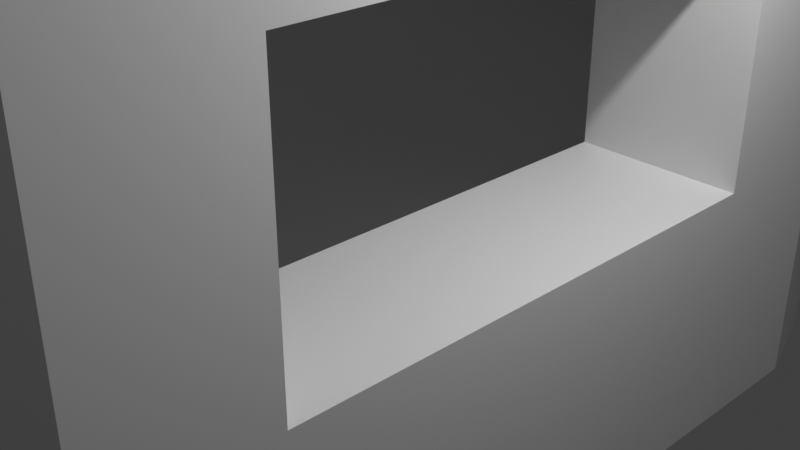 # Source: shuttle-base.blend  (saved by Blender 4.0.36; exported with 4.5.12 LTS)
import bpy
from mathutils import Matrix  # noqa: F401  (used for matrix-valued properties, if any)

bpy.ops.wm.read_factory_settings(use_empty=True)
scene = bpy.context.scene
scene.name = 'Scene'

# ---- collections
col_collection = bpy.data.collections.new('Collection'); scene.collection.children.link(col_collection)

# ---- materials (node trees are filled in below, after node groups)
mat_material = bpy.data.materials.new('Material')
mat_material.alpha_threshold = 0.0
mat_material.use_transparent_shadow = False
mat_material.roughness = 0.5
mat_material.line_color = (0.0, 0.0, 0.0, 1.0)

# ---- material node trees
mat_material.use_nodes = True; mat_material.node_tree.nodes.clear()
_N = mat_material.node_tree.nodes; _L = mat_material.node_tree.links
n0 = _N.new('ShaderNodeOutputMaterial'); n0.name = 'Material Output'; n0.location = (300, 300)
n1 = _N.new('ShaderNodeBsdfPrincipled'); n1.name = 'Principled BSDF'; n1.location = (10, 300)
n1.inputs[3].default_value = 1.45
_L.new(n1.outputs[0], n0.inputs[0])
n0.is_active_output = True

# ---- world
world_world = bpy.data.worlds.new('World'); scene.world = world_world
world_world.use_nodes = True; world_world.node_tree.nodes.clear()
_N = world_world.node_tree.nodes; _L = world_world.node_tree.links
n0 = _N.new('ShaderNodeOutputWorld'); n0.name = 'World Output'; n0.location = (300, 300)
n1 = _N.new('ShaderNodeBackground'); n1.name = 'Background'; n1.location = (10, 300)
n1.inputs[0].default_value = (0.05088, 0.05088, 0.05088, 1.0)
_L.new(n1.outputs[0], n0.inputs[0])
n0.is_active_output = True
world_world.color = (0.05088, 0.05088, 0.05088)
world_world.use_sun_shadow = False
world_world.sun_shadow_jitter_overblur = 0.0

# ---- cameras
cam_camera = bpy.data.cameras.new('Camera')
cam_camera.clip_end = 100.0
cam_camera.ortho_scale = 7.314

# ---- lights
light_light = bpy.data.lights.new('Light', 'POINT')
light_light.transmission_factor = 0.0
light_light.use_soft_falloff = False
light_light.energy = 1000.0
light_light.shadow_soft_size = 0.1
light_light.shadow_maximum_resolution = 0.006
light_light.use_absolute_resolution = True

# ---- meshes
me_cube = bpy.data.meshes.new('Cube')
me_cube.from_pydata([(0.0, 4.7, 0.0), (0.0, 4.7, -1.0), (0.0, 0.0, 0.0), (0.0, 0.0, -1.0), (-1.6, 6.9, 0.0), (-1.6, 6.9, -1.0), (2.0, 4.7, -1.0), (2.0, 4.7, 0.0), (-5.1, 9.9, 0.0), (-5.1, 9.9, -1.0), (2.0, 0.0, 0.0), (-9.9, 12.0, 0.0), (-9.9, 12.0, -1.0), (-15.3, 13.3, 0.0), (-15.3, 13.3, -1.0), (-21.1, 13.6, 0.0), (-21.1, 13.6, -1.0), (-26.9, 13.1, 0.0), (-26.9, 13.1, -1.0), (-32.3, 11.8, 0.0), (-32.3, 11.8, -1.0), (-37.1, 9.7, 0.0), (-37.1, 9.7, -1.0), (-41.1, 6.7, 0.0), (-41.1, 6.7, -1.0), (-43.4, 3.5, 0.0), (-43.4, 3.5, -1.0), (-44.1, 0.0, -1.0), (2.0, 0.0, -1.0), (1.617, 5.876, -1.0), (0.01747, 8.076, -1.0), (1.617, 5.876, 0.0), (0.01747, 8.076, 0.0), (-0.2984, 8.418, 0.0), (-0.2984, 8.418, -1.0), (-3.798, 11.42, -1.0), (-3.798, 11.42, 0.0), (-9.098, 13.83, 0.0), (-4.298, 11.73, 0.0), (-4.298, 11.73, -1.0), (-9.098, 13.83, -1.0), (-14.83, 15.24, 0.0), (-9.432, 13.94, 0.0), (-9.432, 13.94, -1.0), (-14.83, 15.24, -1.0), (-20.93, 15.59, 0.0), (-15.13, 15.29, 0.0), (-15.13, 15.29, -1.0), (-20.93, 15.59, -1.0), (-27.07, 15.09, 0.0), (-21.27, 15.59, 0.0), (-21.27, 15.59, -1.0), (-27.07, 15.09, -1.0), (-32.77, 13.74, 0.0), (-27.37, 15.04, 0.0), (-27.37, 15.04, -1.0), (-32.77, 13.74, -1.0), (-37.9, 11.53, 0.0), (-33.1, 13.63, 0.0), (-33.1, 13.63, -1.0), (-37.9, 11.53, -1.0), (-42.4, 8.219, 0.0), (-38.4, 11.22, 0.0), (-38.4, 11.22, -1.0), (-42.4, 8.219, -1.0), (-45.02, 4.667, 0.0), (-42.72, 7.867, 0.0), (-42.72, 7.867, -1.0), (-45.02, 4.667, -1.0), (-46.06, 0.3922, 0.0), (-45.36, 3.892, 0.0), (-45.36, 3.892, -1.0), (-46.06, 0.3922, -1.0), (-46.1, 0.0, -1.0), (2.0, 4.7, 3.0), (2.0, 3.0, 3.0), (0.0, 4.7, 3.0), (0.0, 3.0, 3.0), (-1.6, 6.9, 3.0), (-9.9, 12.0, 3.0), (-5.1, 9.9, 3.0), (-15.3, 13.3, 3.0), (-21.1, 13.6, 3.0), (-26.9, 13.1, 3.0), (-32.3, 11.8, 3.0), (-37.1, 9.7, 3.0), (-41.1, 6.7, 3.0), (-43.4, 3.5, 3.0), (-44.1, 0.0, 3.0), (0.01747, 8.076, 3.0), (1.617, 5.876, 3.0), (-0.2984, 8.418, 3.0), (-3.798, 11.42, 3.0), (-9.098, 13.83, 3.0), (-4.298, 11.73, 3.0), (-14.83, 15.24, 3.0), (-9.432, 13.94, 3.0), (-20.93, 15.59, 3.0), (-15.13, 15.29, 3.0), (-27.07, 15.09, 3.0), (-21.27, 15.59, 3.0), (-32.77, 13.74, 3.0), (-27.37, 15.04, 3.0), (-37.9, 11.53, 3.0), (-33.1, 13.63, 3.0), (-42.4, 8.219, 3.0), (-38.4, 11.22, 3.0), (-45.02, 4.667, 3.0), (-42.72, 7.867, 3.0), (-46.06, 0.3922, 3.0), (-45.36, 3.892, 3.0), (-46.1, 0.0, 3.0), (2.0, 3.0, 0.0), (0.0, 3.0, 0.0), (-32.3, 11.8, 5.5), (-26.9, 13.1, 5.5), (2.0, 0.0, -1.0), (2.0, 4.7, -1.0), (0.0, 0.0, -1.0), (-21.1, 13.6, 5.5), (-15.3, 13.3, 5.5), (-5.1, 9.9, 5.5), (-9.9, 12.0, 5.5), (-1.6, 6.9, 5.5), (0.0, 3.0, 5.5), (0.0, 4.7, 5.5), (2.0, 3.0, 5.5), (2.0, 4.7, 5.5), (-44.1, 0.0, -1.0), (-44.1, 0.0, 0.0), (1.617, 5.876, -1.0), (0.01747, 8.076, -1.0), (-0.2984, 8.418, -1.0), (-3.798, 11.42, -1.0), (-4.298, 11.73, -1.0), (-9.098, 13.83, -1.0), (-9.432, 13.94, -1.0), (-14.83, 15.24, -1.0), (-15.13, 15.29, -1.0), (-20.93, 15.59, -1.0), (-21.27, 15.59, -1.0), (-27.07, 15.09, -1.0), (-27.37, 15.04, -1.0), (-32.77, 13.74, -1.0), (-33.1, 13.63, -1.0), (-37.9, 11.53, -1.0), (-38.4, 11.22, -1.0), (-42.4, 8.219, -1.0), (-42.72, 7.867, -1.0), (-45.02, 4.667, -1.0), (-45.36, 3.892, -1.0), (-46.06, 0.3922, -1.0), (-46.1, 0.0, 0.0), (-46.1, 0.0, -1.0), (0.0, 4.7, -3.0), (-1.6, 6.9, -3.0), (2.0, 0.0, -3.0), (2.0, 4.7, -3.0), (0.0, 0.0, -3.0), (-5.1, 9.9, -3.0), (-9.9, 12.0, -3.0), (-15.3, 13.3, -3.0), (-21.1, 13.6, -3.0), (-26.9, 13.1, -3.0), (-32.3, 11.8, -3.0), (-37.1, 9.7, -3.0), (-41.1, 6.7, -3.0), (-43.4, 3.5, -3.0), (-44.1, 0.0, -3.0), (1.617, 5.876, -3.0), (0.01747, 8.076, -3.0), (-0.2984, 8.418, -3.0), (-3.798, 11.42, -3.0), (-4.298, 11.73, -3.0), (-9.098, 13.83, -3.0), (-9.432, 13.94, -3.0), (-14.83, 15.24, -3.0), (-15.13, 15.29, -3.0), (-20.93, 15.59, -3.0), (-21.27, 15.59, -3.0), (-27.07, 15.09, -3.0), (-27.37, 15.04, -3.0), (-32.77, 13.74, -3.0), (-33.1, 13.63, -3.0), (-37.9, 11.53, -3.0), (-38.4, 11.22, -3.0), (-42.4, 8.219, -3.0), (-42.72, 7.867, -3.0), (-45.02, 4.667, -3.0), (-45.36, 3.892, -3.0), (-46.06, 0.3922, -3.0), (-46.1, 0.0, -3.0), (-37.1, 9.7, 5.5), (-41.1, 6.7, 5.5), (-43.4, 3.5, 5.5), (-44.1, 0.0, 5.5), (0.01747, 8.076, 5.5), (1.617, 5.876, 5.5), (-0.2984, 8.418, 5.5), (-3.798, 11.42, 5.5), (-9.098, 13.83, 5.5), (-4.298, 11.73, 5.5), (-14.83, 15.24, 5.5), (-9.432, 13.94, 5.5), (-20.93, 15.59, 5.5), (-15.13, 15.29, 5.5), (-27.07, 15.09, 5.5), (-21.27, 15.59, 5.5), (-32.77, 13.74, 5.5), (-27.37, 15.04, 5.5), (-37.9, 11.53, 5.5), (-33.1, 13.63, 5.5), (-42.4, 8.219, 5.5), (-38.4, 11.22, 5.5), (-45.02, 4.667, 5.5), (-42.72, 7.867, 5.5), (-46.06, 0.3922, 5.5), (-45.36, 3.892, 5.5), (-46.1, 0.0, 5.5), (2.0, 0.0, 3.0), (0.0, 0.0, 3.0), (0.0, 0.0, 5.5), (2.0, 0.0, 5.5), (0.0, -4.7, 0.0), (0.0, -4.7, -1.0), (0.0, 0.0, 0.0), (0.0, 0.0, -1.0), (-1.6, -6.9, 0.0), (-1.6, -6.9, -1.0), (2.0, -4.7, -1.0), (2.0, -4.7, 0.0), (-5.1, -9.9, 0.0), (-5.1, -9.9, -1.0), (2.0, 0.0, 0.0), (-9.9, -12.0, 0.0), (-9.9, -12.0, -1.0), (-15.3, -13.3, 0.0), (-15.3, -13.3, -1.0), (-21.1, -13.6, 0.0), (-21.1, -13.6, -1.0), (-26.9, -13.1, 0.0), (-26.9, -13.1, -1.0), (-32.3, -11.8, 0.0), (-32.3, -11.8, -1.0), (-37.1, -9.7, 0.0), (-37.1, -9.7, -1.0), (-41.1, -6.7, 0.0), (-41.1, -6.7, -1.0), (-43.4, -3.5, 0.0), (-43.4, -3.5, -1.0), (-44.1, 0.0, -1.0), (2.0, 0.0, -1.0), (1.617, -5.876, -1.0), (0.01747, -8.076, -1.0), (1.617, -5.876, 0.0), (0.01747, -8.076, 0.0), (-0.2984, -8.418, 0.0), (-0.2984, -8.418, -1.0), (-3.798, -11.42, -1.0), (-3.798, -11.42, 0.0), (-9.098, -13.83, 0.0), (-4.298, -11.73, 0.0), (-4.298, -11.73, -1.0), (-9.098, -13.83, -1.0), (-14.83, -15.24, 0.0), (-9.432, -13.94, 0.0), (-9.432, -13.94, -1.0), (-14.83, -15.24, -1.0), (-20.93, -15.59, 0.0), (-15.13, -15.29, 0.0), (-15.13, -15.29, -1.0), (-20.93, -15.59, -1.0), (-27.07, -15.09, 0.0), (-21.27, -15.59, 0.0), (-21.27, -15.59, -1.0), (-27.07, -15.09, -1.0), (-32.77, -13.74, 0.0), (-27.37, -15.04, 0.0), (-27.37, -15.04, -1.0), (-32.77, -13.74, -1.0), (-37.9, -11.53, 0.0), (-33.1, -13.63, 0.0), (-33.1, -13.63, -1.0), (-37.9, -11.53, -1.0), (-42.4, -8.219, 0.0), (-38.4, -11.22, 0.0), (-38.4, -11.22, -1.0), (-42.4, -8.219, -1.0), (-45.02, -4.667, 0.0), (-42.72, -7.867, 0.0), (-42.72, -7.867, -1.0), (-45.02, -4.667, -1.0), (-46.06, -0.3922, 0.0), (-45.36, -3.892, 0.0), (-45.36, -3.892, -1.0), (-46.06, -0.3922, -1.0), (-46.1, 0.0, -1.0), (2.0, -4.7, 3.0), (2.0, -3.0, 3.0), (0.0, -4.7, 3.0), (0.0, -3.0, 3.0), (-1.6, -6.9, 3.0), (-9.9, -12.0, 3.0), (-5.1, -9.9, 3.0), (-15.3, -13.3, 3.0), (-21.1, -13.6, 3.0), (-26.9, -13.1, 3.0), (-32.3, -11.8, 3.0), (-37.1, -9.7, 3.0), (-41.1, -6.7, 3.0), (-43.4, -3.5, 3.0), (-44.1, 0.0, 3.0), (0.01747, -8.076, 3.0), (1.617, -5.876, 3.0), (-0.2984, -8.418, 3.0), (-3.798, -11.42, 3.0), (-9.098, -13.83, 3.0), (-4.298, -11.73, 3.0), (-14.83, -15.24, 3.0), (-9.432, -13.94, 3.0), (-20.93, -15.59, 3.0), (-15.13, -15.29, 3.0), (-27.07, -15.09, 3.0), (-21.27, -15.59, 3.0), (-32.77, -13.74, 3.0), (-27.37, -15.04, 3.0), (-37.9, -11.53, 3.0), (-33.1, -13.63, 3.0), (-42.4, -8.219, 3.0), (-38.4, -11.22, 3.0), (-45.02, -4.667, 3.0), (-42.72, -7.867, 3.0), (-46.06, -0.3922, 3.0), (-45.36, -3.892, 3.0), (-46.1, 0.0, 3.0), (2.0, -3.0, 0.0), (0.0, -3.0, 0.0), (-32.3, -11.8, 5.5), (-26.9, -13.1, 5.5), (2.0, 0.0, -1.0), (2.0, -4.7, -1.0), (0.0, 0.0, -1.0), (-21.1, -13.6, 5.5), (-15.3, -13.3, 5.5), (-5.1, -9.9, 5.5), (-9.9, -12.0, 5.5), (-1.6, -6.9, 5.5), (0.0, -3.0, 5.5), (0.0, -4.7, 5.5), (2.0, -3.0, 5.5), (2.0, -4.7, 5.5), (-44.1, 0.0, -1.0), (-44.1, 0.0, 0.0), (1.617, -5.876, -1.0), (0.01747, -8.076, -1.0), (-0.2984, -8.418, -1.0), (-3.798, -11.42, -1.0), (-4.298, -11.73, -1.0), (-9.098, -13.83, -1.0), (-9.432, -13.94, -1.0), (-14.83, -15.24, -1.0), (-15.13, -15.29, -1.0), (-20.93, -15.59, -1.0), (-21.27, -15.59, -1.0), (-27.07, -15.09, -1.0), (-27.37, -15.04, -1.0), (-32.77, -13.74, -1.0), (-33.1, -13.63, -1.0), (-37.9, -11.53, -1.0), (-38.4, -11.22, -1.0), (-42.4, -8.219, -1.0), (-42.72, -7.867, -1.0), (-45.02, -4.667, -1.0), (-45.36, -3.892, -1.0), (-46.06, -0.3922, -1.0), (-46.1, 0.0, 0.0), (-46.1, 0.0, -1.0), (0.0, -4.7, -3.0), (-1.6, -6.9, -3.0), (2.0, 0.0, -3.0), (2.0, -4.7, -3.0), (0.0, 0.0, -3.0), (-5.1, -9.9, -3.0), (-9.9, -12.0, -3.0), (-15.3, -13.3, -3.0), (-21.1, -13.6, -3.0), (-26.9, -13.1, -3.0), (-32.3, -11.8, -3.0), (-37.1, -9.7, -3.0), (-41.1, -6.7, -3.0), (-43.4, -3.5, -3.0), (-44.1, 0.0, -3.0), (1.617, -5.876, -3.0), (0.01747, -8.076, -3.0), (-0.2984, -8.418, -3.0), (-3.798, -11.42, -3.0), (-4.298, -11.73, -3.0), (-9.098, -13.83, -3.0), (-9.432, -13.94, -3.0), (-14.83, -15.24, -3.0), (-15.13, -15.29, -3.0), (-20.93, -15.59, -3.0), (-21.27, -15.59, -3.0), (-27.07, -15.09, -3.0), (-27.37, -15.04, -3.0), (-32.77, -13.74, -3.0), (-33.1, -13.63, -3.0), (-37.9, -11.53, -3.0), (-38.4, -11.22, -3.0), (-42.4, -8.219, -3.0), (-42.72, -7.867, -3.0), (-45.02, -4.667, -3.0), (-45.36, -3.892, -3.0), (-46.06, -0.3922, -3.0), (-46.1, 0.0, -3.0), (-37.1, -9.7, 5.5), (-41.1, -6.7, 5.5), (-43.4, -3.5, 5.5), (-44.1, 0.0, 5.5), (0.01747, -8.076, 5.5), (1.617, -5.876, 5.5), (-0.2984, -8.418, 5.5), (-3.798, -11.42, 5.5), (-9.098, -13.83, 5.5), (-4.298, -11.73, 5.5), (-14.83, -15.24, 5.5), (-9.432, -13.94, 5.5), (-20.93, -15.59, 5.5), (-15.13, -15.29, 5.5), (-27.07, -15.09, 5.5), (-21.27, -15.59, 5.5), (-32.77, -13.74, 5.5), (-27.37, -15.04, 5.5), (-37.9, -11.53, 5.5), (-33.1, -13.63, 5.5), (-42.4, -8.219, 5.5), (-38.4, -11.22, 5.5), (-45.02, -4.667, 5.5), (-42.72, -7.867, 5.5), (-46.06, -0.3922, 5.5), (-45.36, -3.892, 5.5), (-46.1, 0.0, 5.5), (2.0, 0.0, 3.0), (0.0, 0.0, 3.0), (0.0, 0.0, 5.5), (2.0, 0.0, 5.5)], [], [(2, 3, 28, 10), (6, 7, 112, 10, 28), (54, 53, 101, 102), (40, 43, 136, 135), (88, 111, 152, 129), (30, 29, 130, 131), (64, 67, 148, 147), (31, 7, 74, 90), (30, 32, 31, 29), (44, 43, 136, 137), (77, 76, 0, 113), (34, 35, 36, 33), (49, 54, 102, 99), (39, 35, 133, 134), (37, 38, 39, 40), (15, 13, 81, 82), (64, 63, 146, 147), (41, 42, 43, 44), (6, 28, 116, 117), (45, 46, 47, 48), (46, 45, 97, 98), (49, 50, 51, 52), (60, 63, 146, 145), (66, 65, 107, 108), (53, 54, 55, 56), (34, 30, 131, 132), (57, 58, 59, 60), (50, 45, 97, 100), (61, 62, 63, 64), (56, 55, 142, 143), (13, 11, 79, 81), (65, 66, 67, 68), (111, 109, 69, 152), (69, 70, 71, 72), (31, 32, 89, 90), (28, 3, 118, 116), (6, 7, 31, 29), (8, 4, 78, 80), (33, 34, 30, 32), (38, 37, 93, 94), (25, 23, 86, 87), (36, 38, 39, 35), (40, 37, 42, 43), (58, 57, 103, 104), (46, 41, 95, 98), (41, 46, 47, 44), (129, 25, 87, 88), (45, 50, 51, 48), (11, 8, 80, 79), (49, 54, 55, 52), (70, 65, 107, 110), (53, 58, 59, 56), (23, 21, 85, 86), (57, 62, 63, 60), (42, 37, 93, 96), (61, 66, 67, 64), (50, 49, 99, 100), (65, 70, 71, 68), (56, 59, 144, 143), (35, 34, 132, 133), (6, 29, 130, 117), (48, 47, 138, 139), (55, 52, 141, 142), (68, 67, 148, 149), (48, 51, 140, 139), (40, 39, 134, 135), (60, 59, 144, 145), (73, 72, 151, 153), (147, 146, 185, 186), (137, 136, 175, 176), (128, 153, 191, 168), (139, 140, 179, 178), (151, 150, 189, 190), (141, 140, 179, 180), (131, 130, 169, 170), (137, 138, 177, 176), (117, 116, 156, 157), (135, 136, 175, 174), (145, 144, 183, 184), (135, 134, 173, 174), (70, 69, 109, 110), (152, 69, 151, 153), (27, 3, 118, 128), (110, 109, 216, 217), (91, 92, 199, 198), (110, 107, 214, 217), (80, 78, 123, 121), (105, 108, 215, 212), (100, 99, 206, 207), (79, 80, 121, 122), (103, 106, 213, 210), (78, 76, 125, 123), (108, 107, 214, 215), (90, 89, 196, 197), (104, 101, 208, 211), (76, 77, 124, 125), (99, 102, 209, 206), (98, 97, 204, 205), (75, 74, 127, 126), (77, 75, 219, 220), (100, 97, 204, 207), (106, 105, 212, 213), (88, 87, 194, 195), (98, 95, 202, 205), (87, 86, 193, 194), (96, 93, 200, 203), (96, 95, 202, 203), (17, 15, 82, 83), (58, 53, 101, 104), (32, 33, 91, 89), (19, 17, 83, 84), (57, 62, 106, 103), (10, 112, 113, 2), (77, 113, 112, 75), (62, 61, 105, 106), (42, 41, 95, 96), (33, 36, 92, 91), (36, 38, 94, 92), (21, 19, 84, 85), (61, 66, 108, 105), (4, 0, 76, 78), (75, 112, 7, 74), (44, 47, 138, 137), (128, 129, 152, 153), (149, 150, 189, 188), (116, 118, 158, 156), (134, 133, 172, 173), (147, 148, 187, 186), (149, 148, 187, 188), (139, 138, 177, 178), (132, 131, 170, 171), (145, 146, 185, 184), (128, 118, 158, 168), (117, 130, 169, 157), (143, 142, 181, 182), (133, 132, 171, 172), (143, 144, 183, 182), (72, 71, 150, 151), (68, 71, 150, 149), (52, 51, 140, 141), (165, 166, 186, 185), (163, 164, 182, 181), (162, 163, 180, 179), (160, 161, 176, 175), (159, 160, 174, 173), (155, 159, 172, 171), (154, 155, 170, 169), (158, 154, 157, 156), (167, 168, 190, 189), (166, 167, 188, 187), (164, 165, 184, 183), (161, 162, 178, 177), (185, 165, 184), (182, 183, 164), (186, 187, 166), (189, 167, 188), (181, 180, 163), (179, 162, 178), (176, 177, 161), (175, 160, 174), (173, 172, 159), (171, 170, 155), (157, 169, 154), (168, 191, 190), (158, 154, 155, 159, 160, 161, 162, 163, 164, 165, 166, 167, 168), (142, 141, 180, 181), (153, 151, 190, 191), (118, 128, 26, 24, 22, 20, 18, 16, 14, 12, 9, 5, 1), (129, 25, 26, 128), (23, 25, 26, 24), (21, 23, 24, 22), (19, 21, 22, 20), (17, 19, 20, 18), (15, 17, 18, 16), (13, 15, 16, 14), (11, 13, 14, 12), (8, 11, 12, 9), (4, 8, 9, 5), (0, 4, 5, 1), (2, 113, 0, 1, 118), (120, 122, 203, 202), (125, 124, 126, 127), (123, 125, 197, 196), (121, 123, 198, 199), (122, 121, 201, 200), (119, 120, 205, 204), (115, 119, 207, 206), (114, 115, 209, 208), (192, 114, 211, 210), (193, 192, 213, 212), (194, 193, 215, 214), (195, 194, 217, 216), (125, 197, 127), (198, 123, 196), (201, 121, 199), (203, 200, 122), (202, 120, 205), (204, 119, 207), (115, 206, 209), (208, 114, 211), (213, 192, 210), (215, 193, 212), (214, 194, 217), (195, 216, 218), (81, 79, 122, 120), (111, 88, 195, 218), (82, 81, 120, 119), (102, 101, 208, 209), (109, 111, 218, 216), (83, 82, 119, 115), (94, 93, 200, 201), (90, 74, 127, 197), (84, 83, 115, 114), (89, 91, 198, 196), (85, 84, 114, 192), (104, 103, 210, 211), (92, 94, 201, 199), (86, 85, 192, 193), (220, 219, 222, 221), (75, 126, 222, 219), (124, 77, 220, 221), (126, 124, 221, 222), (225, 226, 251, 233), (229, 230, 335, 233, 251), (277, 276, 324, 325), (263, 266, 359, 358), (311, 334, 375, 352), (253, 252, 353, 354), (287, 290, 371, 370), (254, 230, 297, 313), (253, 255, 254, 252), (267, 266, 359, 360), (300, 299, 223, 336), (257, 258, 259, 256), (272, 277, 325, 322), (262, 258, 356, 357), (260, 261, 262, 263), (238, 236, 304, 305), (287, 286, 369, 370), (264, 265, 266, 267), (229, 251, 339, 340), (268, 269, 270, 271), (269, 268, 320, 321), (272, 273, 274, 275), (283, 286, 369, 368), (289, 288, 330, 331), (276, 277, 278, 279), (257, 253, 354, 355), (280, 281, 282, 283), (273, 268, 320, 323), (284, 285, 286, 287), (279, 278, 365, 366), (236, 234, 302, 304), (288, 289, 290, 291), (334, 332, 292, 375), (292, 293, 294, 295), (254, 255, 312, 313), (251, 226, 341, 339), (229, 230, 254, 252), (231, 227, 301, 303), (256, 257, 253, 255), (261, 260, 316, 317), (248, 246, 309, 310), (259, 261, 262, 258), (263, 260, 265, 266), (281, 280, 326, 327), (269, 264, 318, 321), (264, 269, 270, 267), (352, 248, 310, 311), (268, 273, 274, 271), (234, 231, 303, 302), (272, 277, 278, 275), (293, 288, 330, 333), (276, 281, 282, 279), (246, 244, 308, 309), (280, 285, 286, 283), (265, 260, 316, 319), (284, 289, 290, 287), (273, 272, 322, 323), (288, 293, 294, 291), (279, 282, 367, 366), (258, 257, 355, 356), (229, 252, 353, 340), (271, 270, 361, 362), (278, 275, 364, 365), (291, 290, 371, 372), (271, 274, 363, 362), (263, 262, 357, 358), (283, 282, 367, 368), (296, 295, 374, 376), (370, 369, 408, 409), (360, 359, 398, 399), (351, 376, 414, 391), (362, 363, 402, 401), (374, 373, 412, 413), (364, 363, 402, 403), (354, 353, 392, 393), (360, 361, 400, 399), (340, 339, 379, 380), (358, 359, 398, 397), (368, 367, 406, 407), (358, 357, 396, 397), (293, 292, 332, 333), (375, 292, 374, 376), (250, 226, 341, 351), (333, 332, 439, 440), (314, 315, 422, 421), (333, 330, 437, 440), (303, 301, 346, 344), (328, 331, 438, 435), (323, 322, 429, 430), (302, 303, 344, 345), (326, 329, 436, 433), (301, 299, 348, 346), (331, 330, 437, 438), (313, 312, 419, 420), (327, 324, 431, 434), (299, 300, 347, 348), (322, 325, 432, 429), (321, 320, 427, 428), (298, 297, 350, 349), (300, 298, 442, 443), (323, 320, 427, 430), (329, 328, 435, 436), (311, 310, 417, 418), (321, 318, 425, 428), (310, 309, 416, 417), (319, 316, 423, 426), (319, 318, 425, 426), (240, 238, 305, 306), (281, 276, 324, 327), (255, 256, 314, 312), (242, 240, 306, 307), (280, 285, 329, 326), (233, 335, 336, 225), (300, 336, 335, 298), (285, 284, 328, 329), (265, 264, 318, 319), (256, 259, 315, 314), (259, 261, 317, 315), (244, 242, 307, 308), (284, 289, 331, 328), (227, 223, 299, 301), (298, 335, 230, 297), (267, 270, 361, 360), (351, 352, 375, 376), (372, 373, 412, 411), (339, 341, 381, 379), (357, 356, 395, 396), (370, 371, 410, 409), (372, 371, 410, 411), (362, 361, 400, 401), (355, 354, 393, 394), (368, 369, 408, 407), (351, 341, 381, 391), (340, 353, 392, 380), (366, 365, 404, 405), (356, 355, 394, 395), (366, 367, 406, 405), (295, 294, 373, 374), (291, 294, 373, 372), (275, 274, 363, 364), (388, 389, 409, 408), (386, 387, 405, 404), (385, 386, 403, 402), (383, 384, 399, 398), (382, 383, 397, 396), (378, 382, 395, 394), (377, 378, 393, 392), (381, 377, 380, 379), (390, 391, 413, 412), (389, 390, 411, 410), (387, 388, 407, 406), (384, 385, 401, 400), (408, 388, 407), (405, 406, 387), (409, 410, 389), (412, 390, 411), (404, 403, 386), (402, 385, 401), (399, 400, 384), (398, 383, 397), (396, 395, 382), (394, 393, 378), (380, 392, 377), (391, 414, 413), (381, 377, 378, 382, 383, 384, 385, 386, 387, 388, 389, 390, 391), (365, 364, 403, 404), (376, 374, 413, 414), (341, 351, 249, 247, 245, 243, 241, 239, 237, 235, 232, 228, 224), (352, 248, 249, 351), (246, 248, 249, 247), (244, 246, 247, 245), (242, 244, 245, 243), (240, 242, 243, 241), (238, 240, 241, 239), (236, 238, 239, 237), (234, 236, 237, 235), (231, 234, 235, 232), (227, 231, 232, 228), (223, 227, 228, 224), (225, 336, 223, 224, 341), (343, 345, 426, 425), (348, 347, 349, 350), (346, 348, 420, 419), (344, 346, 421, 422), (345, 344, 424, 423), (342, 343, 428, 427), (338, 342, 430, 429), (337, 338, 432, 431), (415, 337, 434, 433), (416, 415, 436, 435), (417, 416, 438, 437), (418, 417, 440, 439), (348, 420, 350), (421, 346, 419), (424, 344, 422), (426, 423, 345), (425, 343, 428), (427, 342, 430), (338, 429, 432), (431, 337, 434), (436, 415, 433), (438, 416, 435), (437, 417, 440), (418, 439, 441), (304, 302, 345, 343), (334, 311, 418, 441), (305, 304, 343, 342), (325, 324, 431, 432), (332, 334, 441, 439), (306, 305, 342, 338), (317, 316, 423, 424), (313, 297, 350, 420), (307, 306, 338, 337), (312, 314, 421, 419), (308, 307, 337, 415), (327, 326, 433, 434), (315, 317, 424, 422), (309, 308, 415, 416), (443, 442, 445, 444), (298, 349, 445, 442), (347, 300, 443, 444), (349, 347, 444, 445)])
_uv = me_cube.uv_layers.new(name='UVMap')
_uv.uv.foreach_set('vector', [0.625, 0.75, 0.375, 0.75, 0.375, 0.75, 0.625, 0.75, 0.375, 0.5, 0.625, 0.5, 0.625, 0.625, 0.625, 0.75, 0.375, 0.75, 0.875, 0.7422, 0.875, 0.7461, 0.875, 0.7461, 0.875, 0.7422, 0.125, 0.6875, 0.125, 0.6875, 0.125, 0.6875, 0.125, 0.6875, 0.875, 0.7498, 0.875, 0.7498, 0.0, 0.0, 0.875, 0.7498, 0.375, 0.25, 0.375, 0.5, 0.375, 0.5, 0.375, 0.25, 0.0, 0.0, 0.0, 0.0, 0.0, 0.0, 0.0, 0.0, 0.625, 0.5, 0.625, 0.5, 0.625, 0.5, 0.625, 0.5, 0.375, 0.25, 0.625, 0.25, 0.625, 0.5, 0.375, 0.5, 0.125, 0.7188, 0.125, 0.6875, 0.125, 0.6875, 0.125, 0.7188, 0.625, 0.75, 0.625, 0.5, 0.625, 0.5, 0.625, 0.625, 0.125, 0.5, 0.125, 0.625, 0.0, 0.0, 0.625, 0.25, 0.0, 0.0, 0.0, 0.0, 0.0, 0.0, 0.0, 0.0, 0.0, 0.0, 0.0, 0.0, 0.0, 0.0, 0.0, 0.0, 0.875, 0.6875, 0.0, 0.0, 0.125, 0.625, 0.125, 0.6875, 0.875, 0.7344, 0.875, 0.7188, 0.875, 0.7188, 0.875, 0.7344, 0.125, 0.749, 0.125, 0.748, 0.125, 0.748, 0.125, 0.749, 0.875, 0.7188, 0.875, 0.6875, 0.125, 0.6875, 0.125, 0.7188, 0.375, 0.5, 0.375, 0.75, 0.375, 0.75, 0.375, 0.5, 0.875, 0.7344, 0.875, 0.7188, 0.125, 0.7188, 0.125, 0.7344, 0.875, 0.7188, 0.875, 0.7344, 0.875, 0.7344, 0.875, 0.7188, 0.875, 0.7422, 0.875, 0.7344, 0.125, 0.7344, 0.125, 0.7422, 0.0, 0.0, 0.0, 0.0, 0.0, 0.0, 0.0, 0.0, 0.875, 0.749, 0.875, 0.7495, 0.875, 0.7495, 0.875, 0.749, 0.875, 0.7461, 0.875, 0.7422, 0.125, 0.7422, 0.125, 0.7461, 0.125, 0.5, 0.375, 0.25, 0.375, 0.25, 0.125, 0.5, 0.875, 0.748, 0.875, 0.7461, 0.125, 0.7461, 0.125, 0.748, 0.0, 0.0, 0.0, 0.0, 0.0, 0.0, 0.0, 0.0, 0.875, 0.749, 0.875, 0.748, 0.125, 0.748, 0.125, 0.749, 0.125, 0.7461, 0.125, 0.7422, 0.125, 0.7422, 0.125, 0.7461, 0.875, 0.7188, 0.875, 0.6875, 0.875, 0.6875, 0.875, 0.7188, 0.875, 0.7495, 0.875, 0.749, 0.125, 0.749, 0.125, 0.7495, 0.875, 0.7498, 0.875, 0.7498, 0.875, 0.7498, 0.0, 0.0, 0.875, 0.7498, 0.875, 0.7495, 0.125, 0.7495, 0.125, 0.7498, 0.625, 0.5, 0.625, 0.25, 0.625, 0.25, 0.625, 0.5, 0.375, 0.75, 0.375, 0.75, 0.375, 0.75, 0.375, 0.75, 0.375, 0.5, 0.625, 0.5, 0.625, 0.5, 0.375, 0.5, 0.0, 0.0, 0.625, 0.25, 0.625, 0.25, 0.0, 0.0, 0.625, 0.25, 0.125, 0.5, 0.375, 0.25, 0.625, 0.25, 0.0, 0.0, 0.875, 0.6875, 0.875, 0.6875, 0.0, 0.0, 0.875, 0.7495, 0.875, 0.749, 0.875, 0.749, 0.875, 0.7495, 0.0, 0.0, 0.0, 0.0, 0.0, 0.0, 0.0, 0.0, 0.125, 0.6875, 0.875, 0.6875, 0.875, 0.6875, 0.125, 0.6875, 0.875, 0.7461, 0.875, 0.748, 0.875, 0.748, 0.875, 0.7461, 0.0, 0.0, 0.0, 0.0, 0.0, 0.0, 0.0, 0.0, 0.0, 0.0, 0.0, 0.0, 0.0, 0.0, 0.0, 0.0, 0.0, 0.0, 0.0, 0.0, 0.875, 0.7495, 0.875, 0.7498, 0.0, 0.0, 0.0, 0.0, 0.0, 0.0, 0.0, 0.0, 0.875, 0.6875, 0.0, 0.0, 0.0, 0.0, 0.875, 0.6875, 0.0, 0.0, 0.0, 0.0, 0.0, 0.0, 0.0, 0.0, 0.0, 0.0, 0.0, 0.0, 0.0, 0.0, 0.0, 0.0, 0.0, 0.0, 0.0, 0.0, 0.0, 0.0, 0.0, 0.0, 0.875, 0.749, 0.875, 0.748, 0.875, 0.748, 0.875, 0.749, 0.0, 0.0, 0.0, 0.0, 0.0, 0.0, 0.0, 0.0, 0.875, 0.6875, 0.875, 0.6875, 0.875, 0.6875, 0.875, 0.6875, 0.0, 0.0, 0.0, 0.0, 0.0, 0.0, 0.0, 0.0, 0.875, 0.7344, 0.875, 0.7422, 0.875, 0.7422, 0.875, 0.7344, 0.0, 0.0, 0.0, 0.0, 0.0, 0.0, 0.0, 0.0, 0.0, 0.0, 0.0, 0.0, 0.0, 0.0, 0.0, 0.0, 0.125, 0.625, 0.125, 0.5, 0.125, 0.5, 0.125, 0.625, 0.375, 0.5, 0.375, 0.5, 0.375, 0.5, 0.375, 0.5, 0.125, 0.7344, 0.125, 0.7188, 0.125, 0.7188, 0.125, 0.7344, 0.0, 0.0, 0.0, 0.0, 0.0, 0.0, 0.0, 0.0, 0.125, 0.7495, 0.125, 0.749, 0.125, 0.749, 0.125, 0.7495, 0.0, 0.0, 0.0, 0.0, 0.0, 0.0, 0.0, 0.0, 0.125, 0.6875, 0.125, 0.625, 0.125, 0.625, 0.125, 0.6875, 0.125, 0.748, 0.125, 0.7461, 0.125, 0.7461, 0.125, 0.748, 0.125, 0.7498, 0.125, 0.7498, 0.125, 0.7498, 0.125, 0.7498, 0.125, 0.749, 0.125, 0.748, 0.125, 0.748, 0.125, 0.749, 0.125, 0.7188, 0.125, 0.6875, 0.125, 0.6875, 0.125, 0.7188, 0.125, 0.7498, 0.125, 0.7498, 0.125, 0.7498, 0.125, 0.7498, 0.0, 0.0, 0.0, 0.0, 0.0, 0.0, 0.0, 0.0, 0.125, 0.7498, 0.125, 0.7495, 0.125, 0.7495, 0.125, 0.7498, 0.125, 0.7422, 0.125, 0.7344, 0.125, 0.7344, 0.125, 0.7422, 0.375, 0.25, 0.375, 0.5, 0.375, 0.5, 0.375, 0.25, 0.0, 0.0, 0.0, 0.0, 0.0, 0.0, 0.0, 0.0, 0.375, 0.5, 0.375, 0.75, 0.375, 0.75, 0.375, 0.5, 0.125, 0.6875, 0.125, 0.6875, 0.125, 0.6875, 0.125, 0.6875, 0.125, 0.748, 0.125, 0.7461, 0.125, 0.7461, 0.125, 0.748, 0.125, 0.6875, 0.125, 0.625, 0.125, 0.625, 0.125, 0.6875, 0.875, 0.7495, 0.875, 0.7498, 0.875, 0.7498, 0.875, 0.7495, 0.0, 0.0, 0.0, 0.0, 0.0, 0.0, 0.0, 0.0, 0.0, 0.0, 0.0, 0.0, 0.0, 0.0, 0.0, 0.0, 0.875, 0.7495, 0.875, 0.7498, 0.875, 0.7498, 0.875, 0.7495, 0.625, 0.25, 0.0, 0.0, 0.0, 0.0, 0.625, 0.25, 0.0, 0.0, 0.0, 0.0, 0.0, 0.0, 0.0, 0.0, 0.0, 0.0, 0.625, 0.25, 0.625, 0.25, 0.0, 0.0, 0.0, 0.0, 0.0, 0.0, 0.0, 0.0, 0.0, 0.0, 0.875, 0.7344, 0.875, 0.7422, 0.875, 0.7422, 0.875, 0.7344, 0.875, 0.6875, 0.0, 0.0, 0.0, 0.0, 0.875, 0.6875, 0.0, 0.0, 0.0, 0.0, 0.0, 0.0, 0.0, 0.0, 0.625, 0.25, 0.625, 0.5, 0.625, 0.5, 0.625, 0.25, 0.875, 0.749, 0.875, 0.7495, 0.875, 0.7495, 0.875, 0.749, 0.625, 0.5, 0.625, 0.25, 0.625, 0.25, 0.625, 0.5, 0.0, 0.0, 0.0, 0.0, 0.0, 0.0, 0.0, 0.0, 0.625, 0.5, 0.625, 0.75, 0.625, 0.75, 0.625, 0.5, 0.0, 0.0, 0.0, 0.0, 0.0, 0.0, 0.0, 0.0, 0.875, 0.7188, 0.875, 0.7344, 0.875, 0.7344, 0.875, 0.7188, 0.625, 0.75, 0.625, 0.5, 0.625, 0.5, 0.625, 0.75, 0.625, 0.75, 0.625, 0.75, 0.625, 0.75, 0.625, 0.75, 0.0, 0.0, 0.0, 0.0, 0.0, 0.0, 0.0, 0.0, 0.875, 0.748, 0.875, 0.749, 0.875, 0.749, 0.875, 0.748, 0.875, 0.7498, 0.875, 0.7495, 0.875, 0.7495, 0.875, 0.7498, 0.0, 0.0, 0.0, 0.0, 0.0, 0.0, 0.0, 0.0, 0.875, 0.7495, 0.875, 0.749, 0.875, 0.749, 0.875, 0.7495, 0.875, 0.6875, 0.875, 0.6875, 0.875, 0.6875, 0.875, 0.6875, 0.875, 0.6875, 0.875, 0.7188, 0.875, 0.7188, 0.875, 0.6875, 0.875, 0.7422, 0.875, 0.7344, 0.875, 0.7344, 0.875, 0.7422, 0.0, 0.0, 0.0, 0.0, 0.0, 0.0, 0.0, 0.0, 0.625, 0.25, 0.625, 0.25, 0.625, 0.25, 0.625, 0.25, 0.875, 0.7461, 0.875, 0.7422, 0.875, 0.7422, 0.875, 0.7461, 0.0, 0.0, 0.0, 0.0, 0.0, 0.0, 0.0, 0.0, 0.625, 0.75, 0.625, 0.625, 0.625, 0.625, 0.625, 0.75, 0.625, 0.75, 0.625, 0.625, 0.625, 0.625, 0.625, 0.75, 0.875, 0.748, 0.875, 0.749, 0.875, 0.749, 0.875, 0.748, 0.875, 0.6875, 0.875, 0.7188, 0.875, 0.7188, 0.875, 0.6875, 0.625, 0.25, 0.0, 0.0, 0.0, 0.0, 0.625, 0.25, 0.0, 0.0, 0.0, 0.0, 0.0, 0.0, 0.0, 0.0, 0.875, 0.748, 0.875, 0.7461, 0.875, 0.7461, 0.875, 0.748, 0.0, 0.0, 0.0, 0.0, 0.0, 0.0, 0.0, 0.0, 0.625, 0.25, 0.625, 0.5, 0.625, 0.5, 0.625, 0.25, 0.625, 0.75, 0.625, 0.625, 0.625, 0.5, 0.625, 0.5, 0.0, 0.0, 0.0, 0.0, 0.0, 0.0, 0.0, 0.0, 0.125, 0.7498, 0.875, 0.7498, 0.875, 0.7498, 0.125, 0.7498, 0.0, 0.0, 0.0, 0.0, 0.0, 0.0, 0.0, 0.0, 0.375, 0.75, 0.375, 0.75, 0.375, 0.75, 0.375, 0.75, 0.0, 0.0, 0.0, 0.0, 0.0, 0.0, 0.0, 0.0, 0.0, 0.0, 0.0, 0.0, 0.0, 0.0, 0.0, 0.0, 0.125, 0.7495, 0.125, 0.749, 0.125, 0.749, 0.125, 0.7495, 0.125, 0.7344, 0.125, 0.7188, 0.125, 0.7188, 0.125, 0.7344, 0.125, 0.5, 0.375, 0.25, 0.375, 0.25, 0.125, 0.5, 0.0, 0.0, 0.0, 0.0, 0.0, 0.0, 0.0, 0.0, 0.0, 0.0, 0.0, 0.0, 0.0, 0.0, 0.0, 0.0, 0.375, 0.5, 0.375, 0.5, 0.375, 0.5, 0.375, 0.5, 0.125, 0.7461, 0.125, 0.7422, 0.125, 0.7422, 0.125, 0.7461, 0.125, 0.625, 0.125, 0.5, 0.125, 0.5, 0.125, 0.625, 0.0, 0.0, 0.0, 0.0, 0.0, 0.0, 0.0, 0.0, 0.125, 0.7498, 0.125, 0.7495, 0.125, 0.7495, 0.125, 0.7498, 0.0, 0.0, 0.0, 0.0, 0.0, 0.0, 0.0, 0.0, 0.125, 0.7422, 0.125, 0.7344, 0.125, 0.7344, 0.125, 0.7422, 0.125, 0.748, 0.125, 0.749, 0.125, 0.749, 0.125, 0.748, 0.125, 0.7422, 0.125, 0.7461, 0.125, 0.7461, 0.125, 0.7422, 0.125, 0.7344, 0.125, 0.7422, 0.125, 0.7422, 0.125, 0.7344, 0.125, 0.6875, 0.125, 0.7188, 0.125, 0.7188, 0.125, 0.6875, 0.125, 0.625, 0.125, 0.6875, 0.125, 0.6875, 0.125, 0.625, 0.125, 0.5, 0.125, 0.625, 0.125, 0.625, 0.125, 0.5, 0.375, 0.5, 0.125, 0.5, 0.125, 0.5, 0.375, 0.5, 0.375, 0.75, 0.375, 0.5, 0.375, 0.5, 0.375, 0.75, 0.125, 0.7495, 0.125, 0.7498, 0.125, 0.7498, 0.125, 0.7495, 0.125, 0.749, 0.125, 0.7495, 0.125, 0.7495, 0.125, 0.749, 0.125, 0.7461, 0.125, 0.748, 0.125, 0.748, 0.125, 0.7461, 0.125, 0.7188, 0.125, 0.7344, 0.125, 0.7344, 0.125, 0.7188, 0.0, 0.0, 0.0, 0.0, 0.0, 0.0, 0.0, 0.0, 0.0, 0.0, 0.0, 0.0, 0.0, 0.0, 0.0, 0.0, 0.0, 0.0, 0.0, 0.0, 0.0, 0.0, 0.0, 0.0, 0.0, 0.0, 0.0, 0.0, 0.0, 0.0, 0.0, 0.0, 0.0, 0.0, 0.0, 0.0, 0.0, 0.0, 0.0, 0.0, 0.0, 0.0, 0.0, 0.0, 0.0, 0.0, 0.0, 0.0, 0.0, 0.0, 0.0, 0.0, 0.0, 0.0, 0.0, 0.0, 0.0, 0.0, 0.0, 0.0, 0.0, 0.0, 0.0, 0.0, 0.0, 0.0, 0.125, 0.7498, 0.125, 0.7498, 0.125, 0.7498, 0.0, 0.0, 0.0, 0.0, 0.0, 0.0, 0.0, 0.0, 0.0, 0.0, 0.0, 0.0, 0.0, 0.0, 0.0, 0.0, 0.0, 0.0, 0.0, 0.0, 0.0, 0.0, 0.0, 0.0, 0.0, 0.0, 0.0, 0.0, 0.0, 0.0, 0.0, 0.0, 0.0, 0.0, 0.125, 0.7498, 0.125, 0.7498, 0.125, 0.7498, 0.125, 0.7498, 0.0, 0.0, 0.0, 0.0, 0.0, 0.0, 0.0, 0.0, 0.0, 0.0, 0.0, 0.0, 0.0, 0.0, 0.0, 0.0, 0.0, 0.0, 0.0, 0.0, 0.0, 0.0, 0.0, 0.0, 0.0, 0.0, 0.0, 0.0, 0.0, 0.0, 0.0, 0.0, 0.0, 0.0, 0.875, 0.749, 0.0, 0.0, 0.0, 0.0, 0.0, 0.0, 0.875, 0.748, 0.875, 0.749, 0.0, 0.0, 0.0, 0.0, 0.875, 0.7461, 0.875, 0.748, 0.0, 0.0, 0.0, 0.0, 0.875, 0.7422, 0.875, 0.7461, 0.0, 0.0, 0.0, 0.0, 0.875, 0.7344, 0.875, 0.7422, 0.0, 0.0, 0.0, 0.0, 0.875, 0.7188, 0.875, 0.7344, 0.0, 0.0, 0.0, 0.0, 0.875, 0.6875, 0.875, 0.7188, 0.0, 0.0, 0.0, 0.0, 0.0, 0.0, 0.875, 0.6875, 0.0, 0.0, 0.0, 0.0, 0.625, 0.25, 0.0, 0.0, 0.0, 0.0, 0.0, 0.0, 0.625, 0.5, 0.625, 0.25, 0.0, 0.0, 0.0, 0.0, 0.625, 0.75, 0.625, 0.625, 0.625, 0.5, 0.0, 0.0, 0.0, 0.0, 0.875, 0.7188, 0.875, 0.6875, 0.875, 0.6875, 0.875, 0.7188, 0.625, 0.5, 0.625, 0.75, 0.625, 0.75, 0.625, 0.5, 0.625, 0.25, 0.625, 0.5, 0.625, 0.5, 0.625, 0.25, 0.0, 0.0, 0.625, 0.25, 0.625, 0.25, 0.0, 0.0, 0.875, 0.6875, 0.0, 0.0, 0.0, 0.0, 0.875, 0.6875, 0.875, 0.7344, 0.875, 0.7188, 0.875, 0.7188, 0.875, 0.7344, 0.875, 0.7422, 0.875, 0.7344, 0.875, 0.7344, 0.875, 0.7422, 0.875, 0.7461, 0.875, 0.7422, 0.875, 0.7422, 0.875, 0.7461, 0.875, 0.748, 0.875, 0.7461, 0.875, 0.7461, 0.875, 0.748, 0.875, 0.749, 0.875, 0.748, 0.875, 0.748, 0.875, 0.749, 0.875, 0.7495, 0.875, 0.749, 0.875, 0.749, 0.875, 0.7495, 0.875, 0.7498, 0.875, 0.7495, 0.875, 0.7495, 0.875, 0.7498, 0.0, 0.0, 0.0, 0.0, 0.0, 0.0, 0.0, 0.0, 0.0, 0.0, 0.0, 0.0, 0.0, 0.0, 0.0, 0.0, 0.0, 0.0, 0.0, 0.0, 0.0, 0.0, 0.0, 0.0, 0.875, 0.7188, 0.875, 0.7188, 0.875, 0.7188, 0.875, 0.7344, 0.875, 0.7344, 0.875, 0.7344, 0.875, 0.7422, 0.875, 0.7422, 0.875, 0.7422, 0.875, 0.7461, 0.875, 0.7461, 0.875, 0.7461, 0.875, 0.748, 0.875, 0.748, 0.875, 0.748, 0.875, 0.749, 0.875, 0.749, 0.875, 0.749, 0.875, 0.7495, 0.875, 0.7495, 0.875, 0.7495, 0.875, 0.7498, 0.875, 0.7498, 0.875, 0.7498, 0.875, 0.7188, 0.875, 0.6875, 0.875, 0.6875, 0.875, 0.7188, 0.875, 0.7498, 0.875, 0.7498, 0.875, 0.7498, 0.875, 0.7498, 0.875, 0.7344, 0.875, 0.7188, 0.875, 0.7188, 0.875, 0.7344, 0.875, 0.7422, 0.875, 0.7461, 0.875, 0.7461, 0.875, 0.7422, 0.875, 0.7498, 0.875, 0.7498, 0.875, 0.7498, 0.875, 0.7498, 0.875, 0.7422, 0.875, 0.7344, 0.875, 0.7344, 0.875, 0.7422, 0.0, 0.0, 0.875, 0.6875, 0.875, 0.6875, 0.0, 0.0, 0.625, 0.5, 0.625, 0.5, 0.625, 0.5, 0.625, 0.5, 0.875, 0.7461, 0.875, 0.7422, 0.875, 0.7422, 0.875, 0.7461, 0.625, 0.25, 0.625, 0.25, 0.625, 0.25, 0.625, 0.25, 0.875, 0.748, 0.875, 0.7461, 0.875, 0.7461, 0.875, 0.748, 0.875, 0.7461, 0.875, 0.748, 0.875, 0.748, 0.875, 0.7461, 0.0, 0.0, 0.0, 0.0, 0.0, 0.0, 0.0, 0.0, 0.875, 0.749, 0.875, 0.748, 0.875, 0.748, 0.875, 0.749, 0.625, 0.75, 0.625, 0.75, 0.625, 0.75, 0.625, 0.75, 0.625, 0.75, 0.625, 0.75, 0.625, 0.75, 0.625, 0.75, 0.625, 0.75, 0.625, 0.75, 0.625, 0.75, 0.625, 0.75, 0.625, 0.75, 0.625, 0.75, 0.625, 0.75, 0.625, 0.75, 0.625, 0.75, 0.375, 0.75, 0.375, 0.75, 0.625, 0.75, 0.375, 0.5, 0.625, 0.5, 0.625, 0.625, 0.625, 0.75, 0.375, 0.75, 0.875, 0.7422, 0.875, 0.7461, 0.875, 0.7461, 0.875, 0.7422, 0.125, 0.6875, 0.125, 0.6875, 0.125, 0.6875, 0.125, 0.6875, 0.875, 0.7498, 0.875, 0.7498, 0.0, 0.0, 0.875, 0.7498, 0.375, 0.25, 0.375, 0.5, 0.375, 0.5, 0.375, 0.25, 0.0, 0.0, 0.0, 0.0, 0.0, 0.0, 0.0, 0.0, 0.625, 0.5, 0.625, 0.5, 0.625, 0.5, 0.625, 0.5, 0.375, 0.25, 0.625, 0.25, 0.625, 0.5, 0.375, 0.5, 0.125, 0.7188, 0.125, 0.6875, 0.125, 0.6875, 0.125, 0.7188, 0.625, 0.75, 0.625, 0.5, 0.625, 0.5, 0.625, 0.625, 0.125, 0.5, 0.125, 0.625, 0.0, 0.0, 0.625, 0.25, 0.0, 0.0, 0.0, 0.0, 0.0, 0.0, 0.0, 0.0, 0.0, 0.0, 0.0, 0.0, 0.0, 0.0, 0.0, 0.0, 0.875, 0.6875, 0.0, 0.0, 0.125, 0.625, 0.125, 0.6875, 0.875, 0.7344, 0.875, 0.7188, 0.875, 0.7188, 0.875, 0.7344, 0.125, 0.749, 0.125, 0.748, 0.125, 0.748, 0.125, 0.749, 0.875, 0.7188, 0.875, 0.6875, 0.125, 0.6875, 0.125, 0.7188, 0.375, 0.5, 0.375, 0.75, 0.375, 0.75, 0.375, 0.5, 0.875, 0.7344, 0.875, 0.7188, 0.125, 0.7188, 0.125, 0.7344, 0.875, 0.7188, 0.875, 0.7344, 0.875, 0.7344, 0.875, 0.7188, 0.875, 0.7422, 0.875, 0.7344, 0.125, 0.7344, 0.125, 0.7422, 0.0, 0.0, 0.0, 0.0, 0.0, 0.0, 0.0, 0.0, 0.875, 0.749, 0.875, 0.7495, 0.875, 0.7495, 0.875, 0.749, 0.875, 0.7461, 0.875, 0.7422, 0.125, 0.7422, 0.125, 0.7461, 0.125, 0.5, 0.375, 0.25, 0.375, 0.25, 0.125, 0.5, 0.875, 0.748, 0.875, 0.7461, 0.125, 0.7461, 0.125, 0.748, 0.0, 0.0, 0.0, 0.0, 0.0, 0.0, 0.0, 0.0, 0.875, 0.749, 0.875, 0.748, 0.125, 0.748, 0.125, 0.749, 0.125, 0.7461, 0.125, 0.7422, 0.125, 0.7422, 0.125, 0.7461, 0.875, 0.7188, 0.875, 0.6875, 0.875, 0.6875, 0.875, 0.7188, 0.875, 0.7495, 0.875, 0.749, 0.125, 0.749, 0.125, 0.7495, 0.875, 0.7498, 0.875, 0.7498, 0.875, 0.7498, 0.0, 0.0, 0.875, 0.7498, 0.875, 0.7495, 0.125, 0.7495, 0.125, 0.7498, 0.625, 0.5, 0.625, 0.25, 0.625, 0.25, 0.625, 0.5, 0.375, 0.75, 0.375, 0.75, 0.375, 0.75, 0.375, 0.75, 0.375, 0.5, 0.625, 0.5, 0.625, 0.5, 0.375, 0.5, 0.0, 0.0, 0.625, 0.25, 0.625, 0.25, 0.0, 0.0, 0.625, 0.25, 0.125, 0.5, 0.375, 0.25, 0.625, 0.25, 0.0, 0.0, 0.875, 0.6875, 0.875, 0.6875, 0.0, 0.0, 0.875, 0.7495, 0.875, 0.749, 0.875, 0.749, 0.875, 0.7495, 0.0, 0.0, 0.0, 0.0, 0.0, 0.0, 0.0, 0.0, 0.125, 0.6875, 0.875, 0.6875, 0.875, 0.6875, 0.125, 0.6875, 0.875, 0.7461, 0.875, 0.748, 0.875, 0.748, 0.875, 0.7461, 0.0, 0.0, 0.0, 0.0, 0.0, 0.0, 0.0, 0.0, 0.0, 0.0, 0.0, 0.0, 0.0, 0.0, 0.0, 0.0, 0.0, 0.0, 0.0, 0.0, 0.875, 0.7495, 0.875, 0.7498, 0.0, 0.0, 0.0, 0.0, 0.0, 0.0, 0.0, 0.0, 0.875, 0.6875, 0.0, 0.0, 0.0, 0.0, 0.875, 0.6875, 0.0, 0.0, 0.0, 0.0, 0.0, 0.0, 0.0, 0.0, 0.0, 0.0, 0.0, 0.0, 0.0, 0.0, 0.0, 0.0, 0.0, 0.0, 0.0, 0.0, 0.0, 0.0, 0.0, 0.0, 0.875, 0.749, 0.875, 0.748, 0.875, 0.748, 0.875, 0.749, 0.0, 0.0, 0.0, 0.0, 0.0, 0.0, 0.0, 0.0, 0.875, 0.6875, 0.875, 0.6875, 0.875, 0.6875, 0.875, 0.6875, 0.0, 0.0, 0.0, 0.0, 0.0, 0.0, 0.0, 0.0, 0.875, 0.7344, 0.875, 0.7422, 0.875, 0.7422, 0.875, 0.7344, 0.0, 0.0, 0.0, 0.0, 0.0, 0.0, 0.0, 0.0, 0.0, 0.0, 0.0, 0.0, 0.0, 0.0, 0.0, 0.0, 0.125, 0.625, 0.125, 0.5, 0.125, 0.5, 0.125, 0.625, 0.375, 0.5, 0.375, 0.5, 0.375, 0.5, 0.375, 0.5, 0.125, 0.7344, 0.125, 0.7188, 0.125, 0.7188, 0.125, 0.7344, 0.0, 0.0, 0.0, 0.0, 0.0, 0.0, 0.0, 0.0, 0.125, 0.7495, 0.125, 0.749, 0.125, 0.749, 0.125, 0.7495, 0.0, 0.0, 0.0, 0.0, 0.0, 0.0, 0.0, 0.0, 0.125, 0.6875, 0.125, 0.625, 0.125, 0.625, 0.125, 0.6875, 0.125, 0.748, 0.125, 0.7461, 0.125, 0.7461, 0.125, 0.748, 0.125, 0.7498, 0.125, 0.7498, 0.125, 0.7498, 0.125, 0.7498, 0.125, 0.749, 0.125, 0.748, 0.125, 0.748, 0.125, 0.749, 0.125, 0.7188, 0.125, 0.6875, 0.125, 0.6875, 0.125, 0.7188, 0.125, 0.7498, 0.125, 0.7498, 0.125, 0.7498, 0.125, 0.7498, 0.0, 0.0, 0.0, 0.0, 0.0, 0.0, 0.0, 0.0, 0.125, 0.7498, 0.125, 0.7495, 0.125, 0.7495, 0.125, 0.7498, 0.125, 0.7422, 0.125, 0.7344, 0.125, 0.7344, 0.125, 0.7422, 0.375, 0.25, 0.375, 0.5, 0.375, 0.5, 0.375, 0.25, 0.0, 0.0, 0.0, 0.0, 0.0, 0.0, 0.0, 0.0, 0.375, 0.5, 0.375, 0.75, 0.375, 0.75, 0.375, 0.5, 0.125, 0.6875, 0.125, 0.6875, 0.125, 0.6875, 0.125, 0.6875, 0.125, 0.748, 0.125, 0.7461, 0.125, 0.7461, 0.125, 0.748, 0.125, 0.6875, 0.125, 0.625, 0.125, 0.625, 0.125, 0.6875, 0.875, 0.7495, 0.875, 0.7498, 0.875, 0.7498, 0.875, 0.7495, 0.0, 0.0, 0.0, 0.0, 0.0, 0.0, 0.0, 0.0, 0.0, 0.0, 0.0, 0.0, 0.0, 0.0, 0.0, 0.0, 0.875, 0.7495, 0.875, 0.7498, 0.875, 0.7498, 0.875, 0.7495, 0.625, 0.25, 0.0, 0.0, 0.0, 0.0, 0.625, 0.25, 0.0, 0.0, 0.0, 0.0, 0.0, 0.0, 0.0, 0.0, 0.0, 0.0, 0.625, 0.25, 0.625, 0.25, 0.0, 0.0, 0.0, 0.0, 0.0, 0.0, 0.0, 0.0, 0.0, 0.0, 0.875, 0.7344, 0.875, 0.7422, 0.875, 0.7422, 0.875, 0.7344, 0.875, 0.6875, 0.0, 0.0, 0.0, 0.0, 0.875, 0.6875, 0.0, 0.0, 0.0, 0.0, 0.0, 0.0, 0.0, 0.0, 0.625, 0.25, 0.625, 0.5, 0.625, 0.5, 0.625, 0.25, 0.875, 0.749, 0.875, 0.7495, 0.875, 0.7495, 0.875, 0.749, 0.625, 0.5, 0.625, 0.25, 0.625, 0.25, 0.625, 0.5, 0.0, 0.0, 0.0, 0.0, 0.0, 0.0, 0.0, 0.0, 0.625, 0.5, 0.625, 0.75, 0.625, 0.75, 0.625, 0.5, 0.0, 0.0, 0.0, 0.0, 0.0, 0.0, 0.0, 0.0, 0.875, 0.7188, 0.875, 0.7344, 0.875, 0.7344, 0.875, 0.7188, 0.625, 0.75, 0.625, 0.5, 0.625, 0.5, 0.625, 0.75, 0.625, 0.75, 0.625, 0.75, 0.625, 0.75, 0.625, 0.75, 0.0, 0.0, 0.0, 0.0, 0.0, 0.0, 0.0, 0.0, 0.875, 0.748, 0.875, 0.749, 0.875, 0.749, 0.875, 0.748, 0.875, 0.7498, 0.875, 0.7495, 0.875, 0.7495, 0.875, 0.7498, 0.0, 0.0, 0.0, 0.0, 0.0, 0.0, 0.0, 0.0, 0.875, 0.7495, 0.875, 0.749, 0.875, 0.749, 0.875, 0.7495, 0.875, 0.6875, 0.875, 0.6875, 0.875, 0.6875, 0.875, 0.6875, 0.875, 0.6875, 0.875, 0.7188, 0.875, 0.7188, 0.875, 0.6875, 0.875, 0.7422, 0.875, 0.7344, 0.875, 0.7344, 0.875, 0.7422, 0.0, 0.0, 0.0, 0.0, 0.0, 0.0, 0.0, 0.0, 0.625, 0.25, 0.625, 0.25, 0.625, 0.25, 0.625, 0.25, 0.875, 0.7461, 0.875, 0.7422, 0.875, 0.7422, 0.875, 0.7461, 0.0, 0.0, 0.0, 0.0, 0.0, 0.0, 0.0, 0.0, 0.625, 0.75, 0.625, 0.625, 0.625, 0.625, 0.625, 0.75, 0.625, 0.75, 0.625, 0.625, 0.625, 0.625, 0.625, 0.75, 0.875, 0.748, 0.875, 0.749, 0.875, 0.749, 0.875, 0.748, 0.875, 0.6875, 0.875, 0.7188, 0.875, 0.7188, 0.875, 0.6875, 0.625, 0.25, 0.0, 0.0, 0.0, 0.0, 0.625, 0.25, 0.0, 0.0, 0.0, 0.0, 0.0, 0.0, 0.0, 0.0, 0.875, 0.748, 0.875, 0.7461, 0.875, 0.7461, 0.875, 0.748, 0.0, 0.0, 0.0, 0.0, 0.0, 0.0, 0.0, 0.0, 0.625, 0.25, 0.625, 0.5, 0.625, 0.5, 0.625, 0.25, 0.625, 0.75, 0.625, 0.625, 0.625, 0.5, 0.625, 0.5, 0.0, 0.0, 0.0, 0.0, 0.0, 0.0, 0.0, 0.0, 0.125, 0.7498, 0.875, 0.7498, 0.875, 0.7498, 0.125, 0.7498, 0.0, 0.0, 0.0, 0.0, 0.0, 0.0, 0.0, 0.0, 0.375, 0.75, 0.375, 0.75, 0.375, 0.75, 0.375, 0.75, 0.0, 0.0, 0.0, 0.0, 0.0, 0.0, 0.0, 0.0, 0.0, 0.0, 0.0, 0.0, 0.0, 0.0, 0.0, 0.0, 0.125, 0.7495, 0.125, 0.749, 0.125, 0.749, 0.125, 0.7495, 0.125, 0.7344, 0.125, 0.7188, 0.125, 0.7188, 0.125, 0.7344, 0.125, 0.5, 0.375, 0.25, 0.375, 0.25, 0.125, 0.5, 0.0, 0.0, 0.0, 0.0, 0.0, 0.0, 0.0, 0.0, 0.0, 0.0, 0.0, 0.0, 0.0, 0.0, 0.0, 0.0, 0.375, 0.5, 0.375, 0.5, 0.375, 0.5, 0.375, 0.5, 0.125, 0.7461, 0.125, 0.7422, 0.125, 0.7422, 0.125, 0.7461, 0.125, 0.625, 0.125, 0.5, 0.125, 0.5, 0.125, 0.625, 0.0, 0.0, 0.0, 0.0, 0.0, 0.0, 0.0, 0.0, 0.125, 0.7498, 0.125, 0.7495, 0.125, 0.7495, 0.125, 0.7498, 0.0, 0.0, 0.0, 0.0, 0.0, 0.0, 0.0, 0.0, 0.125, 0.7422, 0.125, 0.7344, 0.125, 0.7344, 0.125, 0.7422, 0.125, 0.748, 0.125, 0.749, 0.125, 0.749, 0.125, 0.748, 0.125, 0.7422, 0.125, 0.7461, 0.125, 0.7461, 0.125, 0.7422, 0.125, 0.7344, 0.125, 0.7422, 0.125, 0.7422, 0.125, 0.7344, 0.125, 0.6875, 0.125, 0.7188, 0.125, 0.7188, 0.125, 0.6875, 0.125, 0.625, 0.125, 0.6875, 0.125, 0.6875, 0.125, 0.625, 0.125, 0.5, 0.125, 0.625, 0.125, 0.625, 0.125, 0.5, 0.375, 0.5, 0.125, 0.5, 0.125, 0.5, 0.375, 0.5, 0.375, 0.75, 0.375, 0.5, 0.375, 0.5, 0.375, 0.75, 0.125, 0.7495, 0.125, 0.7498, 0.125, 0.7498, 0.125, 0.7495, 0.125, 0.749, 0.125, 0.7495, 0.125, 0.7495, 0.125, 0.749, 0.125, 0.7461, 0.125, 0.748, 0.125, 0.748, 0.125, 0.7461, 0.125, 0.7188, 0.125, 0.7344, 0.125, 0.7344, 0.125, 0.7188, 0.0, 0.0, 0.0, 0.0, 0.0, 0.0, 0.0, 0.0, 0.0, 0.0, 0.0, 0.0, 0.0, 0.0, 0.0, 0.0, 0.0, 0.0, 0.0, 0.0, 0.0, 0.0, 0.0, 0.0, 0.0, 0.0, 0.0, 0.0, 0.0, 0.0, 0.0, 0.0, 0.0, 0.0, 0.0, 0.0, 0.0, 0.0, 0.0, 0.0, 0.0, 0.0, 0.0, 0.0, 0.0, 0.0, 0.0, 0.0, 0.0, 0.0, 0.0, 0.0, 0.0, 0.0, 0.0, 0.0, 0.0, 0.0, 0.0, 0.0, 0.0, 0.0, 0.0, 0.0, 0.0, 0.0, 0.125, 0.7498, 0.125, 0.7498, 0.125, 0.7498, 0.0, 0.0, 0.0, 0.0, 0.0, 0.0, 0.0, 0.0, 0.0, 0.0, 0.0, 0.0, 0.0, 0.0, 0.0, 0.0, 0.0, 0.0, 0.0, 0.0, 0.0, 0.0, 0.0, 0.0, 0.0, 0.0, 0.0, 0.0, 0.0, 0.0, 0.0, 0.0, 0.0, 0.0, 0.125, 0.7498, 0.125, 0.7498, 0.125, 0.7498, 0.125, 0.7498, 0.0, 0.0, 0.0, 0.0, 0.0, 0.0, 0.0, 0.0, 0.0, 0.0, 0.0, 0.0, 0.0, 0.0, 0.0, 0.0, 0.0, 0.0, 0.0, 0.0, 0.0, 0.0, 0.0, 0.0, 0.0, 0.0, 0.0, 0.0, 0.0, 0.0, 0.0, 0.0, 0.0, 0.0, 0.875, 0.749, 0.0, 0.0, 0.0, 0.0, 0.0, 0.0, 0.875, 0.748, 0.875, 0.749, 0.0, 0.0, 0.0, 0.0, 0.875, 0.7461, 0.875, 0.748, 0.0, 0.0, 0.0, 0.0, 0.875, 0.7422, 0.875, 0.7461, 0.0, 0.0, 0.0, 0.0, 0.875, 0.7344, 0.875, 0.7422, 0.0, 0.0, 0.0, 0.0, 0.875, 0.7188, 0.875, 0.7344, 0.0, 0.0, 0.0, 0.0, 0.875, 0.6875, 0.875, 0.7188, 0.0, 0.0, 0.0, 0.0, 0.0, 0.0, 0.875, 0.6875, 0.0, 0.0, 0.0, 0.0, 0.625, 0.25, 0.0, 0.0, 0.0, 0.0, 0.0, 0.0, 0.625, 0.5, 0.625, 0.25, 0.0, 0.0, 0.0, 0.0, 0.625, 0.75, 0.625, 0.625, 0.625, 0.5, 0.0, 0.0, 0.0, 0.0, 0.875, 0.7188, 0.875, 0.6875, 0.875, 0.6875, 0.875, 0.7188, 0.625, 0.5, 0.625, 0.75, 0.625, 0.75, 0.625, 0.5, 0.625, 0.25, 0.625, 0.5, 0.625, 0.5, 0.625, 0.25, 0.0, 0.0, 0.625, 0.25, 0.625, 0.25, 0.0, 0.0, 0.875, 0.6875, 0.0, 0.0, 0.0, 0.0, 0.875, 0.6875, 0.875, 0.7344, 0.875, 0.7188, 0.875, 0.7188, 0.875, 0.7344, 0.875, 0.7422, 0.875, 0.7344, 0.875, 0.7344, 0.875, 0.7422, 0.875, 0.7461, 0.875, 0.7422, 0.875, 0.7422, 0.875, 0.7461, 0.875, 0.748, 0.875, 0.7461, 0.875, 0.7461, 0.875, 0.748, 0.875, 0.749, 0.875, 0.748, 0.875, 0.748, 0.875, 0.749, 0.875, 0.7495, 0.875, 0.749, 0.875, 0.749, 0.875, 0.7495, 0.875, 0.7498, 0.875, 0.7495, 0.875, 0.7495, 0.875, 0.7498, 0.0, 0.0, 0.0, 0.0, 0.0, 0.0, 0.0, 0.0, 0.0, 0.0, 0.0, 0.0, 0.0, 0.0, 0.0, 0.0, 0.0, 0.0, 0.0, 0.0, 0.0, 0.0, 0.0, 0.0, 0.875, 0.7188, 0.875, 0.7188, 0.875, 0.7188, 0.875, 0.7344, 0.875, 0.7344, 0.875, 0.7344, 0.875, 0.7422, 0.875, 0.7422, 0.875, 0.7422, 0.875, 0.7461, 0.875, 0.7461, 0.875, 0.7461, 0.875, 0.748, 0.875, 0.748, 0.875, 0.748, 0.875, 0.749, 0.875, 0.749, 0.875, 0.749, 0.875, 0.7495, 0.875, 0.7495, 0.875, 0.7495, 0.875, 0.7498, 0.875, 0.7498, 0.875, 0.7498, 0.875, 0.7188, 0.875, 0.6875, 0.875, 0.6875, 0.875, 0.7188, 0.875, 0.7498, 0.875, 0.7498, 0.875, 0.7498, 0.875, 0.7498, 0.875, 0.7344, 0.875, 0.7188, 0.875, 0.7188, 0.875, 0.7344, 0.875, 0.7422, 0.875, 0.7461, 0.875, 0.7461, 0.875, 0.7422, 0.875, 0.7498, 0.875, 0.7498, 0.875, 0.7498, 0.875, 0.7498, 0.875, 0.7422, 0.875, 0.7344, 0.875, 0.7344, 0.875, 0.7422, 0.0, 0.0, 0.875, 0.6875, 0.875, 0.6875, 0.0, 0.0, 0.625, 0.5, 0.625, 0.5, 0.625, 0.5, 0.625, 0.5, 0.875, 0.7461, 0.875, 0.7422, 0.875, 0.7422, 0.875, 0.7461, 0.625, 0.25, 0.625, 0.25, 0.625, 0.25, 0.625, 0.25, 0.875, 0.748, 0.875, 0.7461, 0.875, 0.7461, 0.875, 0.748, 0.875, 0.7461, 0.875, 0.748, 0.875, 0.748, 0.875, 0.7461, 0.0, 0.0, 0.0, 0.0, 0.0, 0.0, 0.0, 0.0, 0.875, 0.749, 0.875, 0.748, 0.875, 0.748, 0.875, 0.749, 0.625, 0.75, 0.625, 0.75, 0.625, 0.75, 0.625, 0.75, 0.625, 0.75, 0.625, 0.75, 0.625, 0.75, 0.625, 0.75, 0.625, 0.75, 0.625, 0.75, 0.625, 0.75, 0.625, 0.75, 0.625, 0.75, 0.625, 0.75, 0.625, 0.75, 0.625, 0.75])
me_cube.materials.append(mat_material)
me_cube.use_mirror_vertex_groups = False
me_cube.update()

# ---- objects
ob_cube = bpy.data.objects.new('Cube', me_cube)
ob_light = bpy.data.objects.new('Light', light_light)
ob_camera = bpy.data.objects.new('Camera', cam_camera)

# ---- transforms, parenting, visibility, modifiers, constraints
ob_cube.location = (0.0, 0.0, 0.0)
ob_cube.lock_rotations_4d = False
ob_cube.empty_display_type = 'ARROWS'
ob_cube.lineart.crease_threshold = 0.0
ob_light.location = (4.076, 1.005, 5.904)
ob_light.rotation_euler = (0.6503, 0.05522, 1.866)
ob_light.lock_rotations_4d = False
ob_light.empty_display_type = 'ARROWS'
ob_light.color = (0.0, 0.0, 0.0, 0.0)
ob_light.lineart.crease_threshold = 0.0
ob_camera.location = (7.359, -6.926, 4.958)
ob_camera.rotation_euler = (1.109, 0.0, 0.8149)
ob_camera.lock_rotations_4d = False
ob_camera.empty_display_type = 'ARROWS'
ob_camera.color = (0.0, 0.0, 0.0, 0.0)
ob_camera.display_type = 'WIRE'
ob_camera.lineart.crease_threshold = 0.0

# ---- collection membership
col_collection.objects.link(ob_cube)
col_collection.objects.link(ob_light)
col_collection.objects.link(ob_camera)

# ---- scene / render settings (as saved in the file)
scene.camera = ob_camera
scene.frame_start = 1; scene.frame_end = 250; scene.frame_set(1)
scene.render.engine = 'BLENDER_EEVEE_NEXT'
scene.cycles.sampling_pattern = 'TABULATED_SOBOL'
scene.view_settings.view_transform = 'Standard'
bpy.context.view_layer.update()
